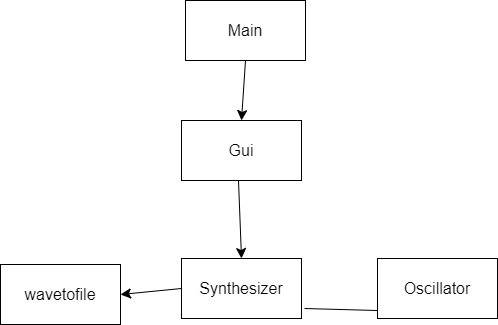

The diagram above was exported from draw.io. Its source (the exported page's mxGraphModel, read from the mxfile embedded in the PNG):
<mxGraphModel dx="1115" dy="1225" grid="0" gridSize="10" guides="1" tooltips="1" connect="1" arrows="1" fold="1" page="0" pageScale="1" pageWidth="827" pageHeight="1169" math="0" shadow="0">
  <root>
    <mxCell id="0" />
    <mxCell id="1" parent="0" />
    <mxCell id="WqlDGNbvWw-XR-gTDDSr-1" value="" style="rounded=0;whiteSpace=wrap;html=1;fontSize=16;" vertex="1" parent="1">
      <mxGeometry x="75" y="36" width="120" height="60" as="geometry" />
    </mxCell>
    <mxCell id="WqlDGNbvWw-XR-gTDDSr-2" value="" style="rounded=0;whiteSpace=wrap;html=1;fontSize=16;" vertex="1" parent="1">
      <mxGeometry x="75" y="174" width="120" height="60" as="geometry" />
    </mxCell>
    <mxCell id="WqlDGNbvWw-XR-gTDDSr-3" value="" style="rounded=0;whiteSpace=wrap;html=1;fontSize=16;" vertex="1" parent="1">
      <mxGeometry x="271" y="174" width="120" height="60" as="geometry" />
    </mxCell>
    <mxCell id="WqlDGNbvWw-XR-gTDDSr-4" value="Gui" style="text;html=1;strokeColor=none;fillColor=none;align=center;verticalAlign=middle;whiteSpace=wrap;rounded=0;fontSize=16;" vertex="1" parent="1">
      <mxGeometry x="105" y="51" width="60" height="30" as="geometry" />
    </mxCell>
    <mxCell id="WqlDGNbvWw-XR-gTDDSr-5" value="Synthesizer" style="text;html=1;strokeColor=none;fillColor=none;align=center;verticalAlign=middle;whiteSpace=wrap;rounded=0;fontSize=16;" vertex="1" parent="1">
      <mxGeometry x="105" y="189" width="60" height="30" as="geometry" />
    </mxCell>
    <mxCell id="WqlDGNbvWw-XR-gTDDSr-6" value="Oscillator" style="text;html=1;strokeColor=none;fillColor=none;align=center;verticalAlign=middle;whiteSpace=wrap;rounded=0;fontSize=16;" vertex="1" parent="1">
      <mxGeometry x="301" y="189" width="60" height="30" as="geometry" />
    </mxCell>
    <mxCell id="WqlDGNbvWw-XR-gTDDSr-7" value="" style="endArrow=classic;html=1;rounded=0;fontSize=12;startSize=8;endSize=8;curved=1;entryX=0.5;entryY=0;entryDx=0;entryDy=0;" edge="1" parent="1" target="WqlDGNbvWw-XR-gTDDSr-2">
      <mxGeometry width="50" height="50" relative="1" as="geometry">
        <mxPoint x="132" y="96" as="sourcePoint" />
        <mxPoint x="182" y="46" as="targetPoint" />
      </mxGeometry>
    </mxCell>
    <mxCell id="WqlDGNbvWw-XR-gTDDSr-8" value="" style="endArrow=none;html=1;rounded=0;fontSize=12;startSize=8;endSize=8;curved=1;entryX=0;entryY=0.867;entryDx=0;entryDy=0;entryPerimeter=0;" edge="1" parent="1" target="WqlDGNbvWw-XR-gTDDSr-3">
      <mxGeometry width="50" height="50" relative="1" as="geometry">
        <mxPoint x="198" y="224" as="sourcePoint" />
        <mxPoint x="248" y="174" as="targetPoint" />
      </mxGeometry>
    </mxCell>
    <mxCell id="WqlDGNbvWw-XR-gTDDSr-9" value="Main" style="rounded=0;whiteSpace=wrap;html=1;fontSize=16;" vertex="1" parent="1">
      <mxGeometry x="79" y="-84" width="120" height="60" as="geometry" />
    </mxCell>
    <mxCell id="WqlDGNbvWw-XR-gTDDSr-10" value="" style="endArrow=classic;html=1;rounded=0;fontSize=12;startSize=8;endSize=8;curved=1;exitX=0.5;exitY=1;exitDx=0;exitDy=0;entryX=0.5;entryY=0;entryDx=0;entryDy=0;" edge="1" parent="1" source="WqlDGNbvWw-XR-gTDDSr-9" target="WqlDGNbvWw-XR-gTDDSr-1">
      <mxGeometry width="50" height="50" relative="1" as="geometry">
        <mxPoint x="174" y="205" as="sourcePoint" />
        <mxPoint x="224" y="155" as="targetPoint" />
      </mxGeometry>
    </mxCell>
    <mxCell id="WqlDGNbvWw-XR-gTDDSr-11" value="wavetofile" style="rounded=0;whiteSpace=wrap;html=1;fontSize=16;" vertex="1" parent="1">
      <mxGeometry x="-106" y="180" width="120" height="60" as="geometry" />
    </mxCell>
    <mxCell id="WqlDGNbvWw-XR-gTDDSr-12" value="" style="endArrow=classic;html=1;rounded=0;fontSize=12;startSize=8;endSize=8;curved=1;exitX=0;exitY=0.5;exitDx=0;exitDy=0;entryX=1;entryY=0.5;entryDx=0;entryDy=0;" edge="1" parent="1" source="WqlDGNbvWw-XR-gTDDSr-2" target="WqlDGNbvWw-XR-gTDDSr-11">
      <mxGeometry width="50" height="50" relative="1" as="geometry">
        <mxPoint x="174" y="205" as="sourcePoint" />
        <mxPoint x="224" y="155" as="targetPoint" />
      </mxGeometry>
    </mxCell>
  </root>
</mxGraphModel>